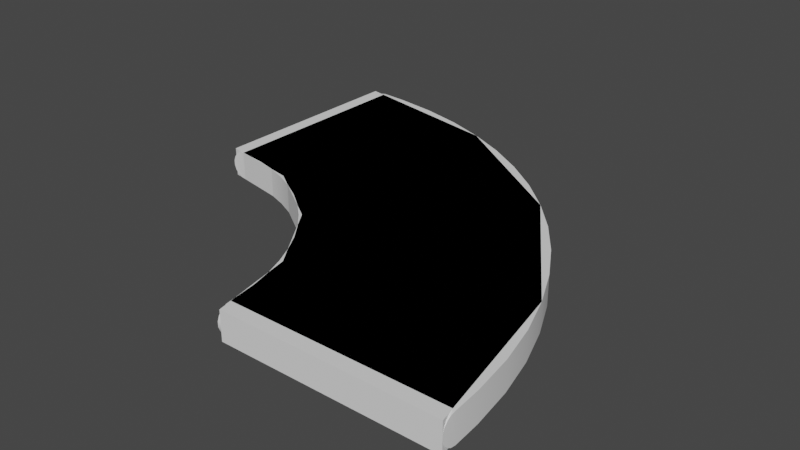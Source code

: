 # Source: TransportPowerTurn5ft.blend  (saved by Blender 3.1.7; exported with 4.5.12 LTS)
import bpy
from mathutils import Matrix  # noqa: F401  (used for matrix-valued properties, if any)

bpy.ops.wm.read_factory_settings(use_empty=True)
scene = bpy.context.scene
scene.name = 'Scene'

# ---- collections
col_collection = bpy.data.collections.new('Collection'); scene.collection.children.link(col_collection)

# ---- node groups
ng_auto_smooth = bpy.data.node_groups.new('Auto Smooth', 'GeometryNodeTree')
_s = ng_auto_smooth.interface.new_socket(name='Geometry', in_out='OUTPUT', socket_type='NodeSocketGeometry')
_s = ng_auto_smooth.interface.new_socket(name='Geometry', in_out='INPUT', socket_type='NodeSocketGeometry')
_s = ng_auto_smooth.interface.new_socket(name='Angle', in_out='INPUT', socket_type='NodeSocketFloat')
_s.subtype = 'ANGLE'
_s.min_value = 0.0
_s.max_value = 3.142
ng_auto_smooth.is_modifier = True
_N = ng_auto_smooth.nodes; _L = ng_auto_smooth.links
n0 = _N.new('NodeGroupOutput'); n0.name = 'Group Output'; n0.location = (480, -100)
n1 = _N.new('NodeGroupInput'); n1.name = 'Group Input'; n1.location = (-420, -300)
n2 = _N.new('NodeGroupInput'); n2.name = 'Group Input.001'; n2.location = (-60, -100)
n3 = _N.new('GeometryNodeSetShadeSmooth'); n3.name = 'Set Shade Smooth'; n3.location = (120, -100)
n3.domain = 'EDGE'
n4 = _N.new('GeometryNodeSetShadeSmooth'); n4.name = 'Set Shade Smooth.001'; n4.location = (300, -100)
n5 = _N.new('GeometryNodeInputMeshEdgeAngle'); n5.name = 'Edge Angle'; n5.location = (-420, -220)
n6 = _N.new('GeometryNodeInputEdgeSmooth'); n6.name = 'Is Edge Smooth'; n6.location = (-60, -160)
n7 = _N.new('GeometryNodeInputShadeSmooth'); n7.name = 'Is Face Smooth'; n7.location = (-240, -340)
n8 = _N.new('FunctionNodeBooleanMath'); n8.name = 'Boolean Math'; n8.location = (-60, -220)
n9 = _N.new('FunctionNodeCompare'); n9.name = 'Compare'; n9.location = (-240, -180)
n9.operation = 'LESS_EQUAL'
_L.new(n5.outputs[0], n9.inputs[0])
_L.new(n4.outputs[0], n0.inputs[0])
_L.new(n1.outputs[1], n9.inputs[1])
_L.new(n9.outputs[0], n8.inputs[0])
_L.new(n7.outputs[0], n8.inputs[1])
_L.new(n2.outputs[0], n3.inputs[0])
_L.new(n6.outputs[0], n3.inputs[1])
_L.new(n3.outputs[0], n4.inputs[0])
_L.new(n8.outputs[0], n3.inputs[2])
n0.is_active_output = True

# ---- world
world_world = bpy.data.worlds.new('World'); scene.world = world_world
world_world.use_nodes = True; world_world.node_tree.nodes.clear()
_N = world_world.node_tree.nodes; _L = world_world.node_tree.links
n0 = _N.new('ShaderNodeOutputWorld'); n0.name = 'World Output'; n0.location = (300, 300)
n1 = _N.new('ShaderNodeBackground'); n1.name = 'Background'; n1.location = (10, 300)
n1.inputs[0].default_value = (0.05088, 0.05088, 0.05088, 1.0)
_L.new(n1.outputs[0], n0.inputs[0])
n0.is_active_output = True
world_world.color = (0.05088, 0.05088, 0.05088)
world_world.use_sun_shadow = False
world_world.sun_shadow_jitter_overblur = 0.0

# ---- meshes
me_cylinder_001 = bpy.data.meshes.new('Cylinder.001')
me_cylinder_001.from_pydata([(0.1001, 1.524, -0.1016), (0.1001, 1.524, 0.1016), (0.1492, 1.515, -0.1016), (0.1492, 1.515, 0.1016), (0.297, 1.493, -0.1016), (0.297, 1.493, 0.1016), (0.4419, 1.457, -0.1016), (0.4419, 1.457, 0.1016), (0.5825, 1.406, -0.1016), (0.5825, 1.406, 0.1016), (0.7175, 1.342, -0.1016), (0.7175, 1.342, 0.1016), (0.8457, 1.266, -0.1016), (0.8457, 1.266, 0.1016), (0.9656, 1.177, -0.1016), (0.9656, 1.177, 0.1016), (1.076, 1.076, -0.1016), (1.076, 1.076, 0.1016), (1.177, 0.9656, -0.1016), (1.177, 0.9656, 0.1016), (1.266, 0.8457, -0.1016), (1.266, 0.8457, 0.1016), (1.342, 0.7175, -0.1016), (1.342, 0.7175, 0.1016), (1.406, 0.5825, -0.1016), (1.406, 0.5825, 0.1016), (1.457, 0.4419, -0.1016), (1.457, 0.4419, 0.1016), (1.493, 0.297, -0.1016), (1.493, 0.297, 0.1016), (1.515, 0.1492, -0.1016), (1.515, 0.1492, 0.1016), (1.522, 0.1001, -0.1016), (1.522, 0.1001, 0.1016), (0.1001, 3.048, -0.1016), (0.2988, 3.033, -0.1016), (0.2988, 3.033, 0.1016), (0.1001, 3.048, 0.1016), (0.5946, 2.989, -0.1016), (0.5946, 2.989, 0.1016), (0.8848, 2.917, -0.1016), (0.8848, 2.917, 0.1016), (1.166, 2.816, -0.1016), (1.166, 2.816, 0.1016), (1.437, 2.688, -0.1016), (1.437, 2.688, 0.1016), (1.693, 2.534, -0.1016), (1.693, 2.534, 0.1016), (1.934, 2.356, -0.1016), (1.934, 2.356, 0.1016), (2.155, 2.155, -0.1016), (2.155, 2.155, 0.1016), (2.356, 1.934, -0.1016), (2.356, 1.934, 0.1016), (2.534, 1.693, -0.1016), (2.534, 1.693, 0.1016), (2.688, 1.437, -0.1016), (2.688, 1.437, 0.1016), (2.816, 1.166, -0.1016), (2.816, 1.166, 0.1016), (2.917, 0.8848, -0.1016), (2.917, 0.8848, 0.1016), (2.989, 0.5946, -0.1016), (2.989, 0.5946, 0.1016), (3.033, 0.2988, -0.1016), (3.033, 0.2988, 0.1016), (3.048, 0.1001, -0.1016), (3.048, 0.1001, 0.1016), (0.06531, 3.048, -0.09547), (0.06531, 1.524, -0.09547), (0.03475, 3.048, -0.07783), (0.03475, 1.524, -0.07783), (0.01207, 3.048, -0.0508), (0.01207, 1.524, -0.0508), (3.003e-06, 3.048, -0.01764), (3.003e-06, 1.524, -0.01764), (3.01e-06, 3.048, 0.01764), (3.01e-06, 1.524, 0.01764), (0.01207, 3.048, 0.0508), (0.01207, 1.524, 0.0508), (0.03475, 3.048, 0.07783), (0.03475, 1.524, 0.07783), (0.06531, 3.048, 0.09547), (0.06531, 1.524, 0.09547), (1.522, 0.06531, -0.09547), (3.048, 0.06531, -0.09547), (1.522, 0.03475, -0.07783), (3.048, 0.03475, -0.07783), (1.522, 0.01207, -0.0508), (3.048, 0.01207, -0.0508), (1.522, 3.401e-06, -0.01764), (3.048, 3.461e-06, -0.01764), (1.522, 3.401e-06, 0.01764), (3.048, 3.461e-06, 0.01764), (1.522, 0.01207, 0.0508), (3.048, 0.01207, 0.0508), (1.522, 0.03475, 0.07783), (3.048, 0.03475, 0.07783), (1.522, 0.06531, 0.09547), (3.048, 0.06531, 0.09547)], [], [(34, 37, 36, 35), (35, 36, 39, 38), (38, 39, 41, 40), (40, 41, 43, 42), (42, 43, 45, 44), (44, 45, 47, 46), (46, 47, 49, 48), (48, 49, 51, 50), (50, 51, 53, 52), (52, 53, 55, 54), (54, 55, 57, 56), (56, 57, 59, 58), (58, 59, 61, 60), (60, 61, 63, 62), (62, 63, 65, 64), (64, 65, 67, 66), (26, 28, 29, 27), (20, 22, 23, 21), (14, 16, 17, 15), (9, 8, 10, 11), (2, 0, 34, 35), (1, 3, 36, 37), (4, 2, 35, 38), (3, 5, 39, 36), (6, 4, 38, 40), (5, 7, 41, 39), (8, 6, 40, 42), (7, 9, 43, 41), (10, 8, 42, 44), (9, 11, 45, 43), (12, 10, 44, 46), (11, 13, 47, 45), (14, 12, 46, 48), (13, 15, 49, 47), (16, 14, 48, 50), (15, 17, 51, 49), (18, 16, 50, 52), (17, 19, 53, 51), (20, 18, 52, 54), (19, 21, 55, 53), (22, 20, 54, 56), (21, 23, 57, 55), (24, 22, 56, 58), (23, 25, 59, 57), (26, 24, 58, 60), (25, 27, 61, 59), (28, 26, 60, 62), (27, 29, 63, 61), (30, 28, 62, 64), (29, 31, 65, 63), (32, 30, 64, 66), (31, 33, 67, 65), (0, 2, 3, 1), (2, 4, 5, 3), (30, 32, 33, 31), (28, 30, 31, 29), (24, 26, 27, 25), (22, 24, 25, 23), (18, 20, 21, 19), (16, 18, 19, 17), (12, 14, 15, 13), (10, 12, 13, 11), (9, 7, 6, 8), (4, 6, 7, 5), (34, 0, 69, 68), (68, 69, 71, 70), (70, 71, 73, 72), (72, 73, 75, 74), (74, 75, 77, 76), (76, 77, 79, 78), (78, 79, 81, 80), (80, 81, 83, 82), (82, 83, 1, 37), (34, 68, 70, 72, 74, 76, 78, 80, 82, 37), (1, 83, 81, 79, 77, 75, 73, 71, 69, 0), (32, 66, 85, 84), (84, 85, 87, 86), (86, 87, 89, 88), (88, 89, 91, 90), (90, 91, 93, 92), (92, 93, 95, 94), (94, 95, 97, 96), (96, 97, 99, 98), (98, 99, 67, 33), (32, 84, 86, 88, 90, 92, 94, 96, 98, 33), (67, 99, 97, 95, 93, 91, 89, 87, 85, 66)])
me_cylinder_001.polygons.foreach_set('use_smooth', [True] * 86)
_uv = me_cylinder_001.uv_layers.new(name='UVMap')
_uv.uv.foreach_set('vector', [1.0, 0.5, 1.0, 1.0, 0.9844, 1.0, 0.9844, 0.5, 0.9844, 0.5, 0.9844, 1.0, 0.9688, 1.0, 0.9688, 0.5, 0.9688, 0.5, 0.9688, 1.0, 0.9531, 1.0, 0.9531, 0.5, 0.9531, 0.5, 0.9531, 1.0, 0.9375, 1.0, 0.9375, 0.5, 0.9375, 0.5, 0.9375, 1.0, 0.9219, 1.0, 0.9219, 0.5, 0.9219, 0.5, 0.9219, 1.0, 0.9062, 1.0, 0.9062, 0.5, 0.9062, 0.5, 0.9062, 1.0, 0.8906, 1.0, 0.8906, 0.5, 0.8906, 0.5, 0.8906, 1.0, 0.875, 1.0, 0.875, 0.5, 0.875, 0.5, 0.875, 1.0, 0.8594, 1.0, 0.8594, 0.5, 0.8594, 0.5, 0.8594, 1.0, 0.8438, 1.0, 0.8438, 0.5, 0.8438, 0.5, 0.8438, 1.0, 0.8281, 1.0, 0.8281, 0.5, 0.8281, 0.5, 0.8281, 1.0, 0.8125, 1.0, 0.8125, 0.5, 0.8125, 0.5, 0.8125, 1.0, 0.7969, 1.0, 0.7969, 0.5, 0.7969, 0.5, 0.7969, 1.0, 0.7812, 1.0, 0.7812, 0.5, 0.7812, 0.5, 0.7812, 1.0, 0.7656, 1.0, 0.7656, 0.5, 0.7656, 0.5, 0.7656, 1.0, 0.75, 1.0, 0.75, 0.5, 0.8647, 0.2848, 0.8676, 0.2734, 0.3676, 0.2734, 0.3647, 0.2848, 0.8497, 0.3166, 0.8557, 0.3065, 0.3557, 0.3065, 0.3497, 0.3166, 0.826, 0.3426, 0.8348, 0.3348, 0.3348, 0.3348, 0.326, 0.3426, 0.2959, 0.3607, 0.7959, 0.3607, 0.8065, 0.3557, 0.3065, 0.3557, 0.7617, 0.3693, 0.75, 0.3699, 0.75, 0.49, 0.7735, 0.4888, 0.25, 0.3699, 0.2617, 0.3693, 0.2735, 0.4888, 0.25, 0.49, 0.7734, 0.3676, 0.7617, 0.3693, 0.7735, 0.4888, 0.7968, 0.4854, 0.2617, 0.3693, 0.2734, 0.3676, 0.2968, 0.4854, 0.2735, 0.4888, 0.7848, 0.3647, 0.7734, 0.3676, 0.7968, 0.4854, 0.8197, 0.4797, 0.2734, 0.3676, 0.2848, 0.3647, 0.3197, 0.4797, 0.2968, 0.4854, 0.7959, 0.3607, 0.7848, 0.3647, 0.8197, 0.4797, 0.8418, 0.4717, 0.2848, 0.3647, 0.2959, 0.3607, 0.3418, 0.4717, 0.3197, 0.4797, 0.8065, 0.3557, 0.7959, 0.3607, 0.8418, 0.4717, 0.8631, 0.4617, 0.2959, 0.3607, 0.3065, 0.3557, 0.3631, 0.4617, 0.3418, 0.4717, 0.8166, 0.3497, 0.8065, 0.3557, 0.8631, 0.4617, 0.8833, 0.4496, 0.3065, 0.3557, 0.3166, 0.3497, 0.3833, 0.4496, 0.3631, 0.4617, 0.826, 0.3426, 0.8166, 0.3497, 0.8833, 0.4496, 0.9023, 0.4355, 0.3166, 0.3497, 0.326, 0.3426, 0.4023, 0.4355, 0.3833, 0.4496, 0.8348, 0.3348, 0.826, 0.3426, 0.9023, 0.4355, 0.9197, 0.4197, 0.326, 0.3426, 0.3348, 0.3348, 0.4197, 0.4197, 0.4023, 0.4355, 0.8426, 0.326, 0.8348, 0.3348, 0.9197, 0.4197, 0.9355, 0.4023, 0.3348, 0.3348, 0.3426, 0.326, 0.4355, 0.4023, 0.4197, 0.4197, 0.8497, 0.3166, 0.8426, 0.326, 0.9355, 0.4023, 0.9496, 0.3833, 0.3426, 0.326, 0.3497, 0.3166, 0.4496, 0.3833, 0.4355, 0.4023, 0.8557, 0.3065, 0.8497, 0.3166, 0.9496, 0.3833, 0.9617, 0.3631, 0.3497, 0.3166, 0.3557, 0.3065, 0.4617, 0.3631, 0.4496, 0.3833, 0.8607, 0.2959, 0.8557, 0.3065, 0.9617, 0.3631, 0.9717, 0.3418, 0.3557, 0.3065, 0.3607, 0.2959, 0.4717, 0.3418, 0.4617, 0.3631, 0.8647, 0.2848, 0.8607, 0.2959, 0.9717, 0.3418, 0.9797, 0.3197, 0.3607, 0.2959, 0.3647, 0.2848, 0.4797, 0.3197, 0.4717, 0.3418, 0.8676, 0.2734, 0.8647, 0.2848, 0.9797, 0.3197, 0.9854, 0.2968, 0.3647, 0.2848, 0.3676, 0.2734, 0.4854, 0.2968, 0.4797, 0.3197, 0.8693, 0.2617, 0.8676, 0.2734, 0.9854, 0.2968, 0.9888, 0.2735, 0.3676, 0.2734, 0.3693, 0.2617, 0.4888, 0.2735, 0.4854, 0.2968, 0.8699, 0.25, 0.8693, 0.2617, 0.9888, 0.2735, 0.99, 0.25, 0.3693, 0.2617, 0.3699, 0.25, 0.49, 0.25, 0.4888, 0.2735, 0.75, 0.3699, 0.7617, 0.3693, 0.2617, 0.3693, 0.25, 0.3699, 0.7617, 0.3693, 0.7734, 0.3676, 0.2734, 0.3676, 0.2617, 0.3693, 0.8693, 0.2617, 0.8699, 0.25, 0.3699, 0.25, 0.3693, 0.2617, 0.8676, 0.2734, 0.8693, 0.2617, 0.3693, 0.2617, 0.3676, 0.2734, 0.8607, 0.2959, 0.8647, 0.2848, 0.3647, 0.2848, 0.3607, 0.2959, 0.8557, 0.3065, 0.8607, 0.2959, 0.3607, 0.2959, 0.3557, 0.3065, 0.8426, 0.326, 0.8497, 0.3166, 0.3497, 0.3166, 0.3426, 0.326, 0.8348, 0.3348, 0.8426, 0.326, 0.3426, 0.326, 0.3348, 0.3348, 0.8166, 0.3497, 0.826, 0.3426, 0.326, 0.3426, 0.3166, 0.3497, 0.8065, 0.3557, 0.8166, 0.3497, 0.3166, 0.3497, 0.3065, 0.3557, 0.2959, 0.3607, 0.2848, 0.3647, 0.7848, 0.3647, 0.7959, 0.3607, 0.7734, 0.3676, 0.7848, 0.3647, 0.2848, 0.3647, 0.2734, 0.3676, 0.5, 0.0, 0.5, 1.0, 0.4444, 1.0, 0.4444, 0.0, 0.4444, 0.0, 0.4444, 1.0, 0.3889, 1.0, 0.3889, 0.0, 0.3889, 0.0, 0.3889, 1.0, 0.3333, 1.0, 0.3333, 0.0, 0.3333, 0.0, 0.3333, 1.0, 0.2778, 1.0, 0.2778, 0.0, 0.2778, 0.0, 0.2778, 1.0, 0.2222, 1.0, 0.2222, 0.0, 0.2222, 0.0, 0.2222, 1.0, 0.1667, 1.0, 0.1667, 0.0, 0.1667, 0.0, 0.1667, 1.0, 0.1111, 1.0, 0.1111, 0.0, 0.1111, 0.0, 0.1111, 1.0, 0.05556, 1.0, 0.05556, 0.0, 0.05556, 0.0, 0.05556, 1.0, -1.863e-07, 1.0, -1.863e-07, 0.0, 0.5, 0.0, 0.4444, 0.0, 0.3889, 0.0, 0.3333, 0.0, 0.2778, 0.0, 0.2222, 0.0, 0.1667, 0.0, 0.1111, 0.0, 0.05556, 0.0, -1.863e-07, 0.0, -1.863e-07, 1.0, 0.05556, 1.0, 0.1111, 1.0, 0.1667, 1.0, 0.2222, 1.0, 0.2778, 1.0, 0.3333, 1.0, 0.3889, 1.0, 0.4444, 1.0, 0.5, 1.0, 0.5, 0.0, 0.5, 1.0, 0.4444, 1.0, 0.4444, 0.0, 0.4444, 0.0, 0.4444, 1.0, 0.3889, 1.0, 0.3889, 0.0, 0.3889, 0.0, 0.3889, 1.0, 0.3333, 1.0, 0.3333, 0.0, 0.3333, 0.0, 0.3333, 1.0, 0.2778, 1.0, 0.2778, 0.0, 0.2778, 0.0, 0.2778, 1.0, 0.2222, 1.0, 0.2222, 0.0, 0.2222, 0.0, 0.2222, 1.0, 0.1667, 1.0, 0.1667, 0.0, 0.1667, 0.0, 0.1667, 1.0, 0.1111, 1.0, 0.1111, 0.0, 0.1111, 0.0, 0.1111, 1.0, 0.05556, 1.0, 0.05556, 0.0, 0.05556, 0.0, 0.05556, 1.0, -1.863e-07, 1.0, -1.863e-07, 0.0, 0.5, 0.0, 0.4444, 0.0, 0.3889, 0.0, 0.3333, 0.0, 0.2778, 0.0, 0.2222, 0.0, 0.1667, 0.0, 0.1111, 0.0, 0.05556, 0.0, -1.863e-07, 0.0, -1.863e-07, 1.0, 0.05556, 1.0, 0.1111, 1.0, 0.1667, 1.0, 0.2222, 1.0, 0.2778, 1.0, 0.3333, 1.0, 0.3889, 1.0, 0.4444, 1.0, 0.5, 1.0])
me_cylinder_001.use_remesh_fix_poles = True
me_cylinder_001.use_remesh_preserve_attributes = False
me_cylinder_001.update()
me_cylinder_003 = bpy.data.meshes.new('Cylinder.003')
me_cylinder_003.from_pydata([(-1.486e-07, 1.544, -0.1016), (-1.257e-07, 1.544, 0.1016), (0.5907, 1.426, -0.1016), (0.5907, 1.426, 0.1016), (1.091, 1.091, -0.1016), (1.091, 1.091, 0.1016), (1.426, 0.5907, -0.1016), (1.426, 0.5907, 0.1016), (1.544, -2.475e-07, -0.1016), (1.544, -2.361e-07, 0.1016), (0.0, 3.048, -0.1016), (1.166, 2.816, -0.1016), (1.166, 2.816, 0.1016), (0.0, 3.048, 0.1016), (2.155, 2.155, -0.1016), (2.155, 2.155, 0.1016), (2.816, 1.166, -0.1016), (2.816, 1.166, 0.1016), (3.048, -1.332e-07, -0.1016), (3.048, -1.332e-07, 0.1016)], [], [(10, 13, 12, 11), (11, 12, 15, 14), (14, 15, 17, 16), (16, 17, 19, 18), (2, 0, 10, 11), (1, 3, 12, 13), (4, 2, 11, 14), (3, 5, 15, 12), (6, 4, 14, 16), (5, 7, 17, 15), (8, 6, 16, 18), (7, 9, 19, 17), (13, 10, 0, 1), (0, 2, 3, 1), (2, 4, 5, 3), (4, 6, 7, 5), (6, 8, 9, 7), (19, 9, 8, 18)])
_uv = me_cylinder_003.uv_layers.new(name='UVMap')
_uv.uv.foreach_set('vector', [1.0, 0.5, 1.0, 1.0, 0.9375, 1.0, 0.9375, 0.5, 0.9375, 0.5, 0.9375, 1.0, 0.875, 1.0, 0.875, 0.5, 0.875, 0.5, 0.875, 1.0, 0.8125, 1.0, 0.8125, 0.5, 0.8125, 0.5, 0.8125, 1.0, 0.75, 1.0, 0.75, 0.5, 0.7965, 0.3623, 0.75, 0.3715, 0.75, 0.49, 0.8418, 0.4717, 0.25, 0.3715, 0.2965, 0.3623, 0.3418, 0.4717, 0.25, 0.49, 0.8359, 0.3359, 0.7965, 0.3623, 0.8418, 0.4717, 0.9197, 0.4197, 0.2965, 0.3623, 0.3359, 0.3359, 0.4197, 0.4197, 0.3418, 0.4717, 0.8623, 0.2965, 0.8359, 0.3359, 0.9197, 0.4197, 0.9717, 0.3418, 0.3359, 0.3359, 0.3623, 0.2965, 0.4717, 0.3418, 0.4197, 0.4197, 0.8715, 0.25, 0.8623, 0.2965, 0.9717, 0.3418, 0.99, 0.25, 0.3623, 0.2965, 0.3715, 0.25, 0.49, 0.25, 0.4717, 0.3418, 0.25, 0.49, 0.75, 0.49, 0.75, 0.3715, 0.25, 0.3715, 0.75, 0.3715, 0.7965, 0.3623, 0.2965, 0.3623, 0.25, 0.3715, 0.7965, 0.3623, 0.8359, 0.3359, 0.3359, 0.3359, 0.2965, 0.3623, 0.8359, 0.3359, 0.8623, 0.2965, 0.3623, 0.2965, 0.3359, 0.3359, 0.8623, 0.2965, 0.8715, 0.25, 0.3715, 0.25, 0.3623, 0.2965, 0.49, 0.25, 0.3715, 0.25, 0.8715, 0.25, 0.99, 0.25])
me_cylinder_003.use_remesh_fix_poles = True
me_cylinder_003.use_remesh_preserve_attributes = False
me_cylinder_003.update()

# ---- objects
ob_transportpowerturn5ft = bpy.data.objects.new('TransportPowerTurn5ft', me_cylinder_001)
ob_ucx_transportpowerturn5ft = bpy.data.objects.new('UCX_TransportPowerTurn5ft', me_cylinder_003)

# ---- transforms, parenting, visibility, modifiers, constraints
ob_transportpowerturn5ft.location = (0.0, 0.0, 0.0)
_m = ob_transportpowerturn5ft.modifiers.new('Auto Smooth', 'NODES')
_m.node_group = ng_auto_smooth
_gi = [s.identifier for s in ng_auto_smooth.interface.items_tree if s.item_type == 'SOCKET' and s.in_out == 'INPUT']
_m[_gi[1]] = 0.761  # Angle
ob_ucx_transportpowerturn5ft.location = (0.0, 0.0, 0.0)

# ---- collection membership
col_collection.objects.link(ob_transportpowerturn5ft)
col_collection.objects.link(ob_ucx_transportpowerturn5ft)

# ---- scene / render settings (as saved in the file)
scene.frame_start = 1; scene.frame_end = 250; scene.frame_set(1)
scene.render.engine = 'BLENDER_EEVEE_NEXT'
scene.cycles.sampling_pattern = 'TABULATED_SOBOL'
scene.cycles.use_light_tree = False
scene.view_settings.view_transform = 'Filmic'
bpy.context.view_layer.update()

# ---- added for rendering (the .blend has no active camera and no usable light): camera, sun
cam_auto = bpy.data.cameras.new('AutoCamera')
cam_auto.lens = 50.0
cam_auto.sensor_width = 36.0
cam_auto.clip_end = 1000.0
ob_auto_camera = bpy.data.objects.new('AutoCamera', cam_auto)
scene.collection.objects.link(ob_auto_camera)
ob_auto_camera.location = (5.51663, -3.26716, 3.19411)
ob_auto_camera.rotation_euler = (1.09748, -7.21219e-08, 0.694738)
scene.camera = ob_auto_camera
light_auto_sun = bpy.data.lights.new('AutoSun', 'SUN')
light_auto_sun.energy = 3.0
light_auto_sun.angle = 0.0523599
ob_auto_sun = bpy.data.objects.new('AutoSun', light_auto_sun)
scene.collection.objects.link(ob_auto_sun)
ob_auto_sun.rotation_euler = (0.872665, 0.174533, 0.523599)
bpy.context.view_layer.update()
